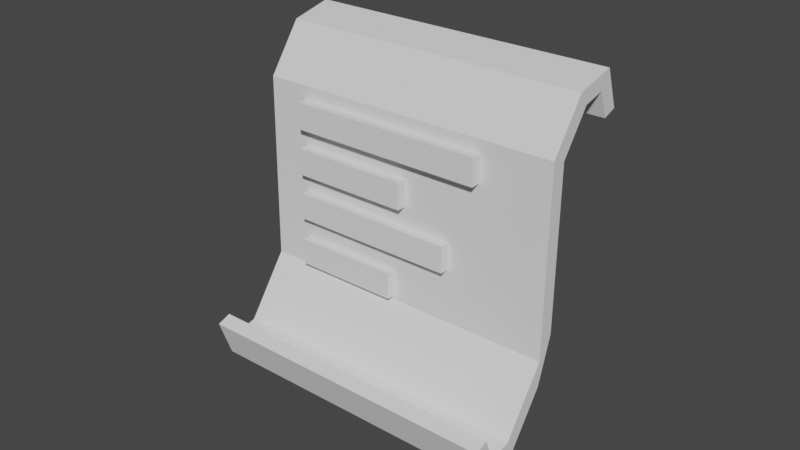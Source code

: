 # Source: config.blend  (saved by Blender 3.1.7; exported with 4.5.12 LTS)
import bpy
from mathutils import Matrix  # noqa: F401  (used for matrix-valued properties, if any)

bpy.ops.wm.read_factory_settings(use_empty=True)
scene = bpy.context.scene
scene.name = 'Scene'

# ---- collections
col_collection = bpy.data.collections.new('Collection'); scene.collection.children.link(col_collection)

# ---- world
world_world = bpy.data.worlds.new('World'); scene.world = world_world
world_world.use_nodes = True; world_world.node_tree.nodes.clear()
_N = world_world.node_tree.nodes; _L = world_world.node_tree.links
n0 = _N.new('ShaderNodeOutputWorld'); n0.name = 'World Output'; n0.location = (300, 300)
n1 = _N.new('ShaderNodeBackground'); n1.name = 'Background'; n1.location = (10, 300)
n1.inputs[0].default_value = (0.05088, 0.05088, 0.05088, 1.0)
_L.new(n1.outputs[0], n0.inputs[0])
n0.is_active_output = True
world_world.color = (0.05088, 0.05088, 0.05088)
world_world.use_sun_shadow = False
world_world.sun_shadow_jitter_overblur = 0.0

# ---- meshes
me_grid_001 = bpy.data.meshes.new('Grid.001')
me_grid_001.from_pydata([(-1.0, 0.508, -0.006092), (-0.8, 0.508, -0.006092), (-0.6, 0.508, -0.006092), (-0.4, 0.508, -0.006092), (-0.2, 0.508, -0.006092), (-8.882e-16, 0.508, -0.006092), (0.2, 0.508, -0.006092), (0.4, 0.508, -0.006092), (0.6, 0.508, -0.006092), (0.8, 0.508, -0.006092), (1.0, 0.508, -0.006092), (-1.0, 0.7356, -0.1685), (-0.8, 0.7356, -0.1685), (-0.6, 0.7356, -0.1685), (-0.4, 0.7356, -0.1685), (-0.2, 0.7356, -0.1685), (-4.441e-15, 0.7356, -0.1685), (0.2, 0.7356, -0.1685), (0.4, 0.7356, -0.1685), (0.6, 0.7356, -0.1685), (0.8, 0.7356, -0.1685), (1.0, 0.7356, -0.1685), (-1.0, 0.7812, -0.3633), (-0.8, 0.7812, -0.3633), (-0.6, 0.7812, -0.3633), (-0.4, 0.7812, -0.3633), (-0.2, 0.7812, -0.3633), (-4.441e-15, 0.7812, -0.3633), (0.2, 0.7812, -0.3633), (0.4, 0.7812, -0.3633), (0.6, 0.7812, -0.3633), (0.8, 0.7812, -0.3633), (1.0, 0.7812, -0.3633), (-1.0, 0.5968, -0.4286), (-0.8, 0.5968, -0.4286), (-0.6, 0.5968, -0.4286), (-0.4, 0.5968, -0.4286), (-0.2, 0.5968, -0.4286), (-4.441e-15, 0.5968, -0.4286), (0.2, 0.5968, -0.4286), (0.4, 0.5968, -0.4286), (0.6, 0.5968, -0.4286), (0.8, 0.5968, -0.4286), (1.0, 0.5968, -0.4286), (-1.002, -0.5043, 0.006496), (-0.8017, -0.5043, 0.006436), (-0.6017, -0.5043, 0.006616), (-0.4017, -0.5043, 0.006436), (-0.2017, -0.5043, 0.006436), (-0.001682, -0.5043, 0.006615), (0.1983, -0.5043, 0.006436), (0.3983, -0.5043, 0.006436), (0.5983, -0.5043, 0.006615), (0.7983, -0.5043, 0.006436), (0.9983, -0.5043, 0.006496), (-1.002, -0.732, 0.1689), (-0.8017, -0.732, 0.1689), (-0.6017, -0.732, 0.1689), (-0.4017, -0.732, 0.1689), (-0.2017, -0.732, 0.1689), (-0.001682, -0.732, 0.1689), (0.1983, -0.732, 0.1689), (0.3983, -0.732, 0.1689), (0.5983, -0.732, 0.1689), (0.7983, -0.732, 0.1689), (0.9983, -0.732, 0.1689), (-1.002, -0.7776, 0.3637), (-0.8017, -0.7776, 0.3637), (-0.6017, -0.7776, 0.3637), (-0.4017, -0.7776, 0.3637), (-0.2017, -0.7776, 0.3637), (-0.001682, -0.7776, 0.3637), (0.1983, -0.7776, 0.3637), (0.3983, -0.7776, 0.3637), (0.5983, -0.7776, 0.3637), (0.7983, -0.7776, 0.3637), (0.9983, -0.7776, 0.3637), (-1.002, -0.5932, 0.429), (-0.8017, -0.5932, 0.429), (-0.6017, -0.5932, 0.429), (-0.4017, -0.5932, 0.429), (-0.2017, -0.5932, 0.429), (-0.001682, -0.5932, 0.429), (0.1983, -0.5932, 0.429), (0.3983, -0.5932, 0.429), (0.5983, -0.5932, 0.429), (0.7983, -0.5932, 0.429), (0.9983, -0.5932, 0.429)], [], [(1, 45, 44, 0), (3, 47, 46, 2), (4, 48, 47, 3), (49, 48, 4, 5), (6, 50, 49, 5), (7, 51, 50, 6), (52, 51, 7, 8), (9, 53, 52, 8), (10, 54, 53, 9), (0, 1, 12, 11), (1, 2, 13, 12), (2, 3, 14, 13), (3, 4, 15, 14), (4, 5, 16, 15), (5, 6, 17, 16), (6, 7, 18, 17), (7, 8, 19, 18), (8, 9, 20, 19), (9, 10, 21, 20), (11, 12, 23, 22), (12, 13, 24, 23), (13, 14, 25, 24), (14, 15, 26, 25), (15, 16, 27, 26), (16, 17, 28, 27), (17, 18, 29, 28), (18, 19, 30, 29), (19, 20, 31, 30), (20, 21, 32, 31), (22, 23, 34, 33), (23, 24, 35, 34), (24, 25, 36, 35), (25, 26, 37, 36), (26, 27, 38, 37), (27, 28, 39, 38), (28, 29, 40, 39), (29, 30, 41, 40), (30, 31, 42, 41), (31, 32, 43, 42), (44, 45, 56, 55), (45, 46, 57, 56), (46, 47, 58, 57), (47, 48, 59, 58), (48, 49, 60, 59), (49, 50, 61, 60), (50, 51, 62, 61), (51, 52, 63, 62), (52, 53, 64, 63), (53, 54, 65, 64), (55, 56, 67, 66), (56, 57, 68, 67), (57, 58, 69, 68), (58, 59, 70, 69), (59, 60, 71, 70), (60, 61, 72, 71), (61, 62, 73, 72), (62, 63, 74, 73), (63, 64, 75, 74), (64, 65, 76, 75), (66, 67, 78, 77), (67, 68, 79, 78), (68, 69, 80, 79), (69, 70, 81, 80), (70, 71, 82, 81), (71, 72, 83, 82), (72, 73, 84, 83), (73, 74, 85, 84), (74, 75, 86, 85), (75, 76, 87, 86), (46, 45, 1, 2)])
_uv = me_grid_001.uv_layers.new(name='UVMap')
_uv.uv.foreach_set('vector', [0.1, 0.7, 0.1, 0.7, 0.0, 0.7, 0.0, 0.7, 0.3, 0.7, 0.3, 0.7, 0.2, 0.7, 0.2, 0.7, 0.4, 0.7, 0.4, 0.7, 0.3, 0.7, 0.3, 0.7, 0.5, 0.7, 0.4, 0.7, 0.4, 0.7, 0.5, 0.7, 0.6, 0.7, 0.6, 0.7, 0.5, 0.7, 0.5, 0.7, 0.7, 0.7, 0.7, 0.7, 0.6, 0.7, 0.6, 0.7, 0.8, 0.7, 0.7, 0.7, 0.7, 0.7, 0.8, 0.7, 0.9, 0.7, 0.9, 0.7, 0.8, 0.7, 0.8, 0.7, 1.0, 0.7, 1.0, 0.7, 0.9, 0.7, 0.9, 0.7, 0.0, 0.7, 0.1, 0.7, 0.1, 0.8, 0.0, 0.8, 0.1, 0.7, 0.2, 0.7, 0.2, 0.8, 0.1, 0.8, 0.2, 0.7, 0.3, 0.7, 0.3, 0.8, 0.2, 0.8, 0.3, 0.7, 0.4, 0.7, 0.4, 0.8, 0.3, 0.8, 0.4, 0.7, 0.5, 0.7, 0.5, 0.8, 0.4, 0.8, 0.5, 0.7, 0.6, 0.7, 0.6, 0.8, 0.5, 0.8, 0.6, 0.7, 0.7, 0.7, 0.7, 0.8, 0.6, 0.8, 0.7, 0.7, 0.8, 0.7, 0.8, 0.8, 0.7, 0.8, 0.8, 0.7, 0.9, 0.7, 0.9, 0.8, 0.8, 0.8, 0.9, 0.7, 1.0, 0.7, 1.0, 0.8, 0.9, 0.8, 0.0, 0.8, 0.1, 0.8, 0.1, 0.9, 0.0, 0.9, 0.1, 0.8, 0.2, 0.8, 0.2, 0.9, 0.1, 0.9, 0.2, 0.8, 0.3, 0.8, 0.3, 0.9, 0.2, 0.9, 0.3, 0.8, 0.4, 0.8, 0.4, 0.9, 0.3, 0.9, 0.4, 0.8, 0.5, 0.8, 0.5, 0.9, 0.4, 0.9, 0.5, 0.8, 0.6, 0.8, 0.6, 0.9, 0.5, 0.9, 0.6, 0.8, 0.7, 0.8, 0.7, 0.9, 0.6, 0.9, 0.7, 0.8, 0.8, 0.8, 0.8, 0.9, 0.7, 0.9, 0.8, 0.8, 0.9, 0.8, 0.9, 0.9, 0.8, 0.9, 0.9, 0.8, 1.0, 0.8, 1.0, 0.9, 0.9, 0.9, 0.0, 0.9, 0.1, 0.9, 0.1, 1.0, 0.0, 1.0, 0.1, 0.9, 0.2, 0.9, 0.2, 1.0, 0.1, 1.0, 0.2, 0.9, 0.3, 0.9, 0.3, 1.0, 0.2, 1.0, 0.3, 0.9, 0.4, 0.9, 0.4, 1.0, 0.3, 1.0, 0.4, 0.9, 0.5, 0.9, 0.5, 1.0, 0.4, 1.0, 0.5, 0.9, 0.6, 0.9, 0.6, 1.0, 0.5, 1.0, 0.6, 0.9, 0.7, 0.9, 0.7, 1.0, 0.6, 1.0, 0.7, 0.9, 0.8, 0.9, 0.8, 1.0, 0.7, 1.0, 0.8, 0.9, 0.9, 0.9, 0.9, 1.0, 0.8, 1.0, 0.9, 0.9, 1.0, 0.9, 1.0, 1.0, 0.9, 1.0, 0.0, 0.7, 0.1, 0.7, 0.1, 0.8, 0.0, 0.8, 0.1, 0.7, 0.2, 0.7, 0.2, 0.8, 0.1, 0.8, 0.2, 0.7, 0.3, 0.7, 0.3, 0.8, 0.2, 0.8, 0.3, 0.7, 0.4, 0.7, 0.4, 0.8, 0.3, 0.8, 0.4, 0.7, 0.5, 0.7, 0.5, 0.8, 0.4, 0.8, 0.5, 0.7, 0.6, 0.7, 0.6, 0.8, 0.5, 0.8, 0.6, 0.7, 0.7, 0.7, 0.7, 0.8, 0.6, 0.8, 0.7, 0.7, 0.8, 0.7, 0.8, 0.8, 0.7, 0.8, 0.8, 0.7, 0.9, 0.7, 0.9, 0.8, 0.8, 0.8, 0.9, 0.7, 1.0, 0.7, 1.0, 0.8, 0.9, 0.8, 0.0, 0.8, 0.1, 0.8, 0.1, 0.9, 0.0, 0.9, 0.1, 0.8, 0.2, 0.8, 0.2, 0.9, 0.1, 0.9, 0.2, 0.8, 0.3, 0.8, 0.3, 0.9, 0.2, 0.9, 0.3, 0.8, 0.4, 0.8, 0.4, 0.9, 0.3, 0.9, 0.4, 0.8, 0.5, 0.8, 0.5, 0.9, 0.4, 0.9, 0.5, 0.8, 0.6, 0.8, 0.6, 0.9, 0.5, 0.9, 0.6, 0.8, 0.7, 0.8, 0.7, 0.9, 0.6, 0.9, 0.7, 0.8, 0.8, 0.8, 0.8, 0.9, 0.7, 0.9, 0.8, 0.8, 0.9, 0.8, 0.9, 0.9, 0.8, 0.9, 0.9, 0.8, 1.0, 0.8, 1.0, 0.9, 0.9, 0.9, 0.0, 0.9, 0.1, 0.9, 0.1, 1.0, 0.0, 1.0, 0.1, 0.9, 0.2, 0.9, 0.2, 1.0, 0.1, 1.0, 0.2, 0.9, 0.3, 0.9, 0.3, 1.0, 0.2, 1.0, 0.3, 0.9, 0.4, 0.9, 0.4, 1.0, 0.3, 1.0, 0.4, 0.9, 0.5, 0.9, 0.5, 1.0, 0.4, 1.0, 0.5, 0.9, 0.6, 0.9, 0.6, 1.0, 0.5, 1.0, 0.6, 0.9, 0.7, 0.9, 0.7, 1.0, 0.6, 1.0, 0.7, 0.9, 0.8, 0.9, 0.8, 1.0, 0.7, 1.0, 0.8, 0.9, 0.9, 0.9, 0.9, 1.0, 0.8, 1.0, 0.9, 0.9, 1.0, 0.9, 1.0, 1.0, 0.9, 1.0, 0.2, 0.7, 0.1, 0.7, 0.1, 0.7, 0.2, 0.7])
me_grid_001.use_remesh_fix_poles = True
me_grid_001.use_remesh_preserve_attributes = False
me_grid_001.update()
me_plane_001 = bpy.data.meshes.new('Plane.001')
me_plane_001.from_pydata([(-0.004282, -0.004282, 0.0), (0.03453, -0.004282, 0.0), (-0.004282, 0.004282, 0.0), (0.03453, 0.004282, 0.0), (-0.004282, 0.01072, -6.557e-10), (0.06032, 0.01072, -6.557e-10), (-0.004282, 0.01928, -6.557e-10), (0.06032, 0.01928, -6.557e-10), (-0.004282, -0.01928, 6.557e-10), (0.05053, -0.01928, 6.557e-10), (-0.004282, -0.01072, 6.557e-10), (0.05053, -0.01072, 6.557e-10), (-0.004282, -0.03528, 1.355e-09), (0.03053, -0.03528, 1.355e-09), (-0.004282, -0.02672, 1.355e-09), (0.03053, -0.02672, 1.355e-09), (-0.004282, 0.004282, 0.005779), (-0.004282, -0.004282, 0.005779), (0.03453, -0.004282, 0.005779), (0.03453, 0.004282, 0.005779), (-0.004282, 0.01928, 0.005779), (-0.004282, 0.01072, 0.005779), (0.06032, 0.01072, 0.005779), (0.06032, 0.01928, 0.005779), (-0.004282, -0.01072, 0.005779), (-0.004282, -0.01928, 0.005779), (0.05053, -0.01928, 0.005779), (0.05053, -0.01072, 0.005779), (-0.004282, -0.02672, 0.005779), (-0.004282, -0.03528, 0.005779), (0.03053, -0.03528, 0.005779), (0.03053, -0.02672, 0.005779)], [], [(0, 2, 3, 1), (4, 6, 7, 5), (8, 10, 11, 9), (12, 14, 15, 13), (17, 18, 19, 16), (21, 22, 23, 20), (25, 26, 27, 24), (29, 30, 31, 28), (14, 12, 29, 28), (4, 5, 22, 21), (12, 13, 30, 29), (5, 7, 23, 22), (13, 15, 31, 30), (7, 6, 20, 23), (2, 0, 17, 16), (15, 14, 28, 31), (10, 8, 25, 24), (0, 1, 18, 17), (8, 9, 26, 25), (1, 3, 19, 18), (9, 11, 27, 26), (3, 2, 16, 19), (11, 10, 24, 27), (6, 4, 21, 20)])
_uv = me_plane_001.uv_layers.new(name='UVMap')
_uv.uv.foreach_set('vector', [0.0, 0.0, 0.0, 1.0, 1.0, 1.0, 1.0, 0.0, 0.0, 0.0, 0.0, 1.0, 1.0, 1.0, 1.0, 0.0, 0.0, 0.0, 0.0, 1.0, 1.0, 1.0, 1.0, 0.0, 0.0, 0.0, 0.0, 1.0, 1.0, 1.0, 1.0, 0.0, 0.0, 0.0, 1.0, 0.0, 1.0, 1.0, 0.0, 1.0, 0.0, 0.0, 1.0, 0.0, 1.0, 1.0, 0.0, 1.0, 0.0, 0.0, 1.0, 0.0, 1.0, 1.0, 0.0, 1.0, 0.0, 0.0, 1.0, 0.0, 1.0, 1.0, 0.0, 1.0, 0.0, 1.0, 0.0, 0.0, 0.0, 0.0, 0.0, 1.0, 0.0, 0.0, 1.0, 0.0, 1.0, 0.0, 0.0, 0.0, 0.0, 0.0, 1.0, 0.0, 1.0, 0.0, 0.0, 0.0, 1.0, 0.0, 1.0, 1.0, 1.0, 1.0, 1.0, 0.0, 1.0, 0.0, 1.0, 1.0, 1.0, 1.0, 1.0, 0.0, 1.0, 1.0, 0.0, 1.0, 0.0, 1.0, 1.0, 1.0, 0.0, 1.0, 0.0, 0.0, 0.0, 0.0, 0.0, 1.0, 1.0, 1.0, 0.0, 1.0, 0.0, 1.0, 1.0, 1.0, 0.0, 1.0, 0.0, 0.0, 0.0, 0.0, 0.0, 1.0, 0.0, 0.0, 1.0, 0.0, 1.0, 0.0, 0.0, 0.0, 0.0, 0.0, 1.0, 0.0, 1.0, 0.0, 0.0, 0.0, 1.0, 0.0, 1.0, 1.0, 1.0, 1.0, 1.0, 0.0, 1.0, 0.0, 1.0, 1.0, 1.0, 1.0, 1.0, 0.0, 1.0, 1.0, 0.0, 1.0, 0.0, 1.0, 1.0, 1.0, 1.0, 1.0, 0.0, 1.0, 0.0, 1.0, 1.0, 1.0, 0.0, 1.0, 0.0, 0.0, 0.0, 0.0, 0.0, 1.0])
me_plane_001.use_remesh_fix_poles = True
me_plane_001.use_remesh_preserve_attributes = False
me_plane_001.update()

# ---- objects
ob_grid_001 = bpy.data.objects.new('Grid.001', me_grid_001)
ob_plane_001 = bpy.data.objects.new('Plane.001', me_plane_001)

# ---- transforms, parenting, visibility, modifiers, constraints
ob_grid_001.location = (8.493e-05, -2.734e-05, 0.000246)
ob_grid_001.rotation_euler = (1.571, 3.142, 3.142)
ob_grid_001.scale = (0.05048, 0.06772, 0.06772)
_m = ob_grid_001.modifiers.new('Solidify', 'SOLIDIFY')
_m.thickness = 0.07
_m.use_even_offset = True
ob_plane_001.location = (-0.03268, 0.002682, 0.01087)
ob_plane_001.rotation_euler = (1.571, -0.0, 0.0)

# ---- collection membership
scene.collection.objects.link(ob_grid_001)
scene.collection.objects.link(ob_plane_001)

# ---- scene / render settings (as saved in the file)
scene.frame_start = 1; scene.frame_end = 250; scene.frame_set(1)
scene.render.engine = 'BLENDER_EEVEE_NEXT'
scene.cycles.sampling_pattern = 'TABULATED_SOBOL'
scene.cycles.use_light_tree = False
scene.view_settings.view_transform = 'Filmic'
bpy.context.view_layer.update()

# ---- added for rendering (the .blend has no active camera and no usable light): camera, sun
cam_auto = bpy.data.cameras.new('AutoCamera')
cam_auto.lens = 50.0
cam_auto.sensor_width = 36.0
cam_auto.clip_end = 1000.0
ob_auto_camera = bpy.data.objects.new('AutoCamera', cam_auto)
scene.collection.objects.link(ob_auto_camera)
ob_auto_camera.location = (0.185087, -0.222068, 0.148159)
ob_auto_camera.rotation_euler = (1.09748, -7.21219e-08, 0.694738)
scene.camera = ob_auto_camera
light_auto_sun = bpy.data.lights.new('AutoSun', 'SUN')
light_auto_sun.energy = 3.0
light_auto_sun.angle = 0.0523599
ob_auto_sun = bpy.data.objects.new('AutoSun', light_auto_sun)
scene.collection.objects.link(ob_auto_sun)
ob_auto_sun.rotation_euler = (0.872665, 0.174533, 0.523599)
bpy.context.view_layer.update()
